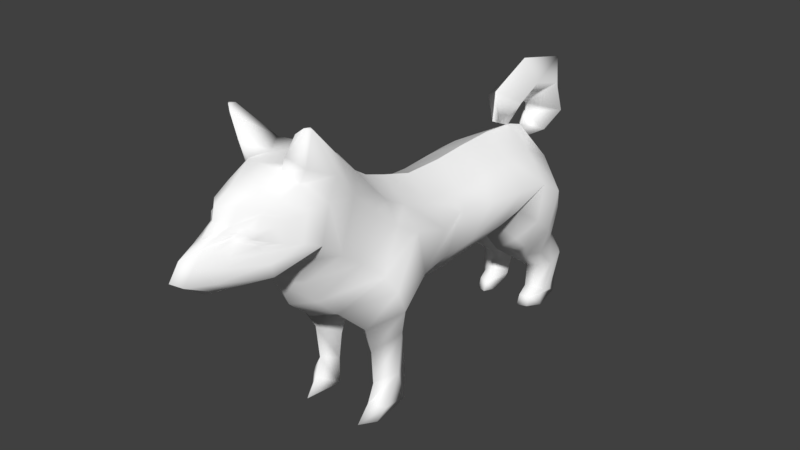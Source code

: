 # Source: DoG.blend  (saved by Blender 2.79.0; exported with 4.5.12 LTS)
import bpy
from mathutils import Matrix  # noqa: F401  (used for matrix-valued properties, if any)

bpy.ops.wm.read_factory_settings(use_empty=True)
scene = bpy.context.scene
scene.name = 'Scene'

# ---- collections
col_collection_1 = bpy.data.collections.new('Collection 1'); scene.collection.children.link(col_collection_1)

# ---- materials (node trees are filled in below, after node groups)
mat_dog_tex = bpy.data.materials.new('Dog_Tex')
mat_dog_tex.alpha_threshold = 0.0
mat_dog_tex.use_transparent_shadow = False
mat_dog_tex.diffuse_color = (1.0, 1.0, 1.0, 1.0)
mat_dog_tex.specular_color = (0.0, 0.0, 0.0)
mat_dog_tex.roughness = 0.5

# ---- material node trees

# ---- world
world_world = bpy.data.worlds.new('World'); scene.world = world_world
world_world.color = (0.05088, 0.05088, 0.05088)
world_world.use_sun_shadow = False
world_world.sun_shadow_jitter_overblur = 0.0
world_world.cycles.sampling_method = 'MANUAL'

# ---- meshes
me_dog = bpy.data.meshes.new('DoG')
me_dog.from_pydata([(0.07167, -1.331, 1.451), (0.1177, -1.302, 1.422), (0.1117, -1.391, 1.379), (0.03727, -1.473, 1.441), (0.1535, -1.267, 1.439), (0.09537, -1.301, 1.484), (0.06468, -1.323, 1.507), (0.1359, -1.271, 1.502), (0.1447, -1.204, 1.542), (0.1638, -1.248, 1.48), (0.2028, -1.173, 1.49), (0.1044, -1.445, 1.336), (0.0, -1.602, 1.412), (0.07829, -1.293, 1.601), (0.164, -1.17, 1.569), (0.2279, -1.084, 1.505), (0.1964, -1.2, 1.412), (0.0, -1.384, 1.531), (0.0, -1.363, 1.607), (0.09448, -1.468, 1.264), (0.0, -1.668, 1.32), (0.2624, -1.048, 1.363), (0.08546, -1.37, 1.197), (0.0, -1.47, 1.174), (0.2262, -1.142, 1.392), (0.2262, -1.218, 1.241), (0.2084, -1.218, 1.306), (0.1764, -1.228, 1.36), (0.1541, -1.24, 1.395), (0.1356, -1.27, 1.43), (0.2989, -0.9553, 1.328), (0.2624, -1.013, 1.524), (0.2873, -0.8869, 1.536), (0.1796, -1.108, 1.595), (0.1876, -0.9784, 1.637), (0.09497, -1.178, 1.65), (0.1146, -1.03, 1.704), (0.0, -1.248, 1.672), (0.0, -1.071, 1.729), (0.04273, -1.432, 1.185), (0.04724, -1.623, 1.292), (0.05218, -1.554, 1.379), (0.0745, -1.445, 1.41), (0.09471, -1.319, 1.436), (0.05097, -1.398, 1.474), (0.08352, -1.316, 1.467), (0.0, -1.461, 1.462), (0.3074, -0.8472, 1.671), (0.2269, -0.9756, 1.723), (0.1606, -1.045, 1.795), (0.2838, -0.9782, 1.944), (0.2564, -1.009, 1.951), (0.2231, -1.032, 1.921), (0.1309, -0.8572, 1.683), (0.0, -0.8904, 1.732), (0.2535, -0.9617, 1.942), (0.0, -1.318, 1.162), (0.0, -1.218, 1.157), (0.0, -1.063, 1.149), (0.0, -1.432, 1.172), (0.0, -0.9833, 1.015), (0.2191, -0.726, 1.698), (3.242e-07, -0.9161, 0.8627), (3.242e-07, -0.7668, 0.721), (3.433e-07, -0.6149, 0.6798), (0.1971, -0.5951, 1.573), (0.1187, -0.69, 1.691), (6.104e-07, -0.5163, 1.592), (0.0, -0.6854, 1.694), (0.2248, -0.47, 1.43), (6.58e-07, -0.4054, 1.464), (0.1971, -0.3449, 1.314), (6.104e-07, -0.2962, 1.393), (0.1971, -0.2105, 1.247), (6.104e-07, -0.1503, 1.342), (0.2873, -0.7086, 1.504), (0.3012, -0.5487, 1.355), (0.3258, -0.4098, 1.23), (0.3498, -0.2795, 1.152), (0.3476, -0.5476, 0.9917), (0.4137, -0.5168, 0.9081), (0.2899, -0.6718, 1.105), (0.2759, -0.7963, 1.195), (0.1971, 0.008023, 1.18), (6.104e-07, 0.06825, 1.275), (0.3673, -0.06099, 1.085), (0.1971, 0.2755, 1.174), (6.104e-07, 0.3357, 1.269), (0.2777, 0.2083, 1.067), (0.1971, 0.511, 1.188), (6.104e-07, 0.5712, 1.283), (0.3344, 0.4224, 1.059), (0.1971, 0.7668, 1.194), (6.104e-07, 0.827, 1.289), (0.3926, 0.6688, 1.059), (0.1971, 0.9839, 1.172), (6.104e-07, 1.063, 1.269), (0.4042, 0.8829, 1.031), (0.1971, 1.19, 1.063), (1.221e-06, 1.267, 1.12), (0.4018, 1.057, 0.9258), (0.1971, 1.258, 0.8425), (1.831e-06, 1.328, 0.9297), (0.343, 1.156, 0.7523), (0.2243, 1.254, 0.5423), (0.1121, 1.264, 0.5353), (0.2894, 1.178, 0.5103), (0.2984, 0.04636, 0.8529), (0.3056, 0.2753, 0.8603), (0.3183, 0.5595, 0.8529), (0.2875, 0.781, 0.8529), (0.0, -0.1715, 0.5981), (0.0, 0.01683, 0.6018), (0.0, 0.231, 0.6018), (0.0, 0.4894, 0.6424), (0.0, 0.7589, 0.6794), (0.1564, -0.5657, 0.7312), (0.1556, -0.8659, 0.9119), (0.151, -0.9383, 1.061), (0.1494, -1.009, 1.212), (0.1131, -1.218, 1.199), (0.04273, -1.344, 1.18), (0.02137, -1.432, 1.179), (0.1492, 0.02298, 0.6624), (0.1528, 0.2287, 0.6624), (0.1591, 0.4851, 0.6878), (0.1438, 0.764, 0.7244), (0.1564, -0.7152, 0.767), (0.3832, -0.421, 0.7315), (0.2691, -0.619, 0.6645), (0.3212, -0.3723, 0.5515), (0.2128, -0.5124, 0.4455), (0.2705, -0.3463, 0.2408), (0.2874, -0.4738, 0.08201), (0.2043, -0.5368, 0.1074), (0.1987, -0.6195, 0.0007066), (0.3206, -0.172, 0.8379), (0.1603, -0.2093, 0.6724), (0.2481, -0.2616, 0.2623), (0.2072, -0.4926, 0.2229), (0.2743, -0.301, 0.05383), (0.262, -0.525, 0.0003), (0.246, -0.3323, -0.002069), (0.1477, -0.3643, 0.3494), (0.1608, -0.3741, 0.179), (0.1508, -0.3882, 0.01296), (0.3577, 0.9031, 0.7561), (0.2613, 0.819, 0.6349), (0.3686, 1.023, 0.6564), (0.2639, 0.921, 0.5343), (0.2875, 1.073, 0.441), (0.2135, 1.027, 0.4086), (0.0, 1.19, 0.8331), (0.06216, 1.176, 0.4991), (0.1164, 0.8221, 0.511), (0.1157, 1.004, 0.3799), (0.2165, 1.408, 0.3411), (0.1223, 1.416, 0.3337), (0.2712, 1.341, 0.3257), (0.2696, 1.244, 0.2839), (0.2075, 1.201, 0.2638), (0.08037, 1.338, 0.3168), (0.1254, 1.178, 0.2435), (0.2482, 1.206, 0.09163), (0.2002, 1.172, 0.1043), (0.09349, 1.275, 0.06183), (0.1369, 1.148, 0.1063), (0.2002, 1.108, 0.05901), (0.1369, 1.084, 0.06101), (0.2002, 1.084, -0.006786), (0.2325, 1.19, 0.05669), (0.2541, 1.166, -0.009106), (0.2494, 1.282, 0.06074), (0.2486, 1.327, 0.03206), (0.09657, 1.25, 0.03414), (0.1059, 1.12, -0.004666), (0.1345, 1.327, 0.02994), (0.1369, 1.06, -0.004785), (0.0, 1.19, 1.226), (0.0, 1.464, 1.122), (0.0, 1.244, 1.298), (0.0, 1.654, 1.263), (0.0, 1.248, 1.358), (0.0, 1.596, 1.576), (0.0, 1.183, 1.395), (1.221e-06, 1.206, 1.664), (0.0, 1.107, 1.372), (-6.104e-07, 0.903, 1.527), (0.0, 1.049, 1.262), (-6.104e-07, 0.8821, 1.339), (0.1401, 1.449, 1.28), (0.09857, 1.327, 1.174), (0.1123, 1.422, 1.467), (0.1146, 1.195, 1.529), (0.1225, 1.005, 1.449), (0.0, 0.9657, 1.301), (0.1198, -1.288, 1.459), (-0.07167, -1.331, 1.451), (-0.1177, -1.302, 1.422), (-0.1117, -1.391, 1.379), (-0.03727, -1.473, 1.441), (-0.1535, -1.267, 1.439), (-0.09537, -1.301, 1.484), (-0.06468, -1.323, 1.507), (-0.1359, -1.271, 1.502), (-0.1447, -1.204, 1.542), (-0.1638, -1.248, 1.48), (-0.2028, -1.173, 1.49), (-0.1044, -1.445, 1.336), (-0.07829, -1.293, 1.601), (-0.164, -1.17, 1.569), (-0.2279, -1.084, 1.505), (-0.1964, -1.2, 1.412), (-0.09448, -1.468, 1.264), (-0.2624, -1.048, 1.363), (-0.08546, -1.37, 1.197), (-0.2262, -1.142, 1.392), (-0.2262, -1.218, 1.241), (-0.2084, -1.218, 1.306), (-0.1764, -1.228, 1.36), (-0.1541, -1.24, 1.395), (-0.1356, -1.27, 1.43), (-0.2989, -0.9553, 1.328), (-0.2624, -1.013, 1.524), (-0.2873, -0.8869, 1.536), (-0.1796, -1.108, 1.595), (-0.1876, -0.9784, 1.637), (-0.09497, -1.178, 1.65), (-0.1146, -1.03, 1.704), (-0.04273, -1.432, 1.185), (-0.04724, -1.623, 1.292), (-0.05218, -1.554, 1.379), (-0.0745, -1.445, 1.41), (-0.09471, -1.319, 1.436), (-0.05097, -1.398, 1.474), (-0.08352, -1.316, 1.467), (-0.3074, -0.8472, 1.671), (-0.2269, -0.9756, 1.723), (-0.1606, -1.045, 1.795), (-0.2838, -0.9782, 1.944), (-0.2564, -1.009, 1.951), (-0.2231, -1.032, 1.921), (-0.1309, -0.8572, 1.683), (-0.2535, -0.9617, 1.942), (-0.2191, -0.726, 1.698), (-0.1971, -0.5951, 1.573), (-0.1187, -0.69, 1.691), (-6.104e-07, -0.5163, 1.592), (-0.2248, -0.47, 1.43), (-6.58e-07, -0.4054, 1.464), (-0.1971, -0.3449, 1.314), (-6.104e-07, -0.2962, 1.393), (-0.1971, -0.2105, 1.247), (-6.104e-07, -0.1503, 1.342), (-0.2873, -0.7086, 1.504), (-0.3012, -0.5487, 1.355), (-0.3258, -0.4098, 1.23), (-0.3498, -0.2795, 1.152), (-0.3476, -0.5476, 0.9917), (-0.4137, -0.5168, 0.9081), (-0.2899, -0.6718, 1.105), (-0.2759, -0.7963, 1.195), (-0.1971, 0.008023, 1.18), (-6.104e-07, 0.06825, 1.275), (-0.3673, -0.06099, 1.085), (-0.1971, 0.2755, 1.174), (-6.104e-07, 0.3357, 1.269), (-0.2777, 0.2083, 1.067), (-0.1971, 0.511, 1.188), (-6.104e-07, 0.5712, 1.283), (-0.3344, 0.4224, 1.059), (-0.1971, 0.7668, 1.194), (-6.104e-07, 0.827, 1.289), (-0.3926, 0.6688, 1.059), (-0.1971, 0.9839, 1.172), (-6.104e-07, 1.063, 1.269), (-0.4042, 0.8829, 1.031), (-0.1971, 1.19, 1.063), (-1.221e-06, 1.267, 1.12), (-0.4018, 1.057, 0.9258), (-0.1971, 1.258, 0.8425), (-1.831e-06, 1.328, 0.9297), (-0.343, 1.156, 0.7523), (-0.2243, 1.254, 0.5423), (-0.1121, 1.264, 0.5353), (-0.2894, 1.178, 0.5103), (-0.2984, 0.04636, 0.8529), (-0.3056, 0.2753, 0.8603), (-0.3183, 0.5595, 0.8529), (-0.2875, 0.781, 0.8529), (-0.1564, -0.5657, 0.7312), (-0.1556, -0.8659, 0.9119), (-0.151, -0.9383, 1.061), (-0.1494, -1.009, 1.212), (-0.1131, -1.218, 1.199), (-0.04273, -1.344, 1.18), (-0.02137, -1.432, 1.179), (-0.1492, 0.02298, 0.6624), (-0.1528, 0.2287, 0.6624), (-0.1591, 0.4851, 0.6878), (-0.1438, 0.764, 0.7244), (-0.1564, -0.7152, 0.767), (-0.3832, -0.421, 0.7315), (-0.2691, -0.619, 0.6645), (-0.3212, -0.3723, 0.5515), (-0.2128, -0.5124, 0.4455), (-0.2705, -0.3463, 0.2408), (-0.2874, -0.4738, 0.08201), (-0.2043, -0.5368, 0.1074), (-0.1987, -0.6195, 0.0007066), (-0.3206, -0.172, 0.8379), (-0.1603, -0.2093, 0.6724), (-0.2481, -0.2616, 0.2623), (-0.2072, -0.4926, 0.2229), (-0.2743, -0.301, 0.05383), (-0.262, -0.525, 0.0003), (-0.246, -0.3323, -0.002069), (-0.1477, -0.3643, 0.3494), (-0.1608, -0.3741, 0.179), (-0.1508, -0.3882, 0.01296), (-0.3577, 0.9031, 0.7561), (-0.2613, 0.819, 0.6349), (-0.3686, 1.023, 0.6564), (-0.2639, 0.921, 0.5343), (-0.2875, 1.073, 0.441), (-0.2135, 1.027, 0.4086), (-0.06216, 1.176, 0.4991), (-0.1164, 0.8221, 0.511), (-0.1157, 1.004, 0.3799), (-0.2165, 1.408, 0.3411), (-0.1223, 1.416, 0.3337), (-0.2712, 1.341, 0.3257), (-0.2696, 1.244, 0.2839), (-0.2075, 1.201, 0.2638), (-0.08037, 1.338, 0.3168), (-0.1254, 1.178, 0.2435), (-0.2482, 1.206, 0.09163), (-0.2002, 1.172, 0.1043), (-0.09349, 1.275, 0.06183), (-0.1369, 1.148, 0.1063), (-0.2002, 1.108, 0.05901), (-0.1369, 1.084, 0.06101), (-0.2002, 1.084, -0.006786), (-0.2325, 1.19, 0.05669), (-0.2541, 1.166, -0.009106), (-0.2494, 1.282, 0.06074), (-0.2486, 1.327, 0.03206), (-0.09657, 1.25, 0.03414), (-0.1059, 1.12, -0.004666), (-0.1345, 1.327, 0.02994), (-0.1369, 1.06, -0.004785), (-1.221e-06, 1.206, 1.664), (6.104e-07, 0.903, 1.527), (6.104e-07, 0.8821, 1.339), (-0.1401, 1.449, 1.28), (-0.09857, 1.327, 1.174), (-0.1123, 1.422, 1.467), (-0.1146, 1.195, 1.529), (-0.1225, 1.005, 1.449), (-0.1198, -1.288, 1.459)], [], [(4, 16, 10, 9), (6, 5, 7, 8), (8, 7, 9, 10), (6, 8, 14, 13), (8, 10, 15, 14), (6, 13, 18, 17), (10, 16, 24, 15), (15, 24, 21, 31), (13, 14, 33, 35), (14, 15, 31, 33), (18, 13, 35, 37), (30, 21, 26, 25), (25, 26, 19, 22), (21, 24, 27, 26), (26, 27, 11, 19), (24, 16, 28, 27), (27, 28, 2, 11), (16, 4, 29, 28), (28, 29, 1, 2), (31, 21, 30, 32), (31, 32, 34, 33), (33, 34, 36, 35), (35, 36, 38, 37), (22, 19, 40, 39), (39, 40, 20, 23), (19, 11, 41, 40), (40, 41, 12, 20), (11, 2, 42, 41), (41, 42, 3, 12), (2, 1, 43, 42), (0, 3, 42, 43), (3, 0, 45, 44), (44, 45, 5, 6), (6, 17, 46, 44), (44, 46, 12, 3), (34, 32, 47, 48), (36, 34, 48, 49), (48, 47, 50, 51), (49, 48, 51, 52), (38, 36, 53, 54), (52, 53, 36, 49), (53, 52, 55, 61), (61, 55, 50, 47), (52, 51, 55), (55, 51, 50), (32, 30, 82, 75), (47, 32, 75, 61), (61, 75, 65, 66), (66, 65, 67, 68), (53, 66, 68, 54), (66, 53, 61), (67, 65, 69, 70), (70, 69, 71, 72), (72, 71, 73, 74), (69, 65, 75, 76), (71, 69, 76, 77), (73, 71, 77, 78), (78, 77, 79, 80), (77, 76, 81, 79), (76, 75, 82, 81), (74, 73, 83, 84), (73, 78, 85, 83), (84, 83, 86, 87), (83, 85, 88, 86), (87, 86, 89, 90), (86, 88, 91, 89), (90, 89, 92, 93), (89, 91, 94, 92), (93, 92, 95, 96), (92, 94, 97, 95), (95, 97, 100, 98), (99, 98, 101, 102), (98, 100, 103, 101), (102, 101, 104, 105), (101, 103, 106, 104), (88, 85, 136, 107), (91, 88, 107, 108), (94, 91, 108, 109), (97, 94, 109, 110), (116, 127, 63, 64), (79, 81, 117, 127), (127, 117, 62, 63), (81, 82, 118, 117), (117, 118, 60, 62), (82, 30, 119, 118), (118, 119, 58, 60), (30, 25, 120, 119), (119, 120, 57, 58), (25, 22, 121, 120), (120, 121, 56, 57), (22, 39, 122, 121), (121, 122, 59, 56), (39, 23, 122), (122, 23, 59), (111, 112, 123, 137), (137, 123, 107, 136), (112, 113, 124, 123), (123, 124, 108, 107), (113, 114, 125, 124), (124, 125, 109, 108), (114, 115, 126, 125), (125, 126, 110, 109), (116, 64, 111, 137), (79, 127, 80), (80, 127, 129, 128), (128, 129, 131, 130), (130, 131, 139, 132), (132, 139, 134, 133), (133, 134, 135, 141), (128, 130, 137, 136), (138, 137, 130, 132), (132, 133, 140, 138), (136, 80, 128), (136, 85, 78, 80), (140, 133, 141, 142), (135, 145, 142, 141), (116, 137, 131, 129), (116, 129, 127), (134, 145, 135), (138, 140, 144, 143), (143, 144, 139, 131), (131, 137, 143), (143, 137, 138), (140, 142, 145, 144), (144, 145, 134, 139), (126, 115, 154, 147), (110, 126, 147, 146), (146, 147, 149, 148), (149, 154, 155, 151), (148, 149, 151, 150), (148, 150, 106, 103), (100, 146, 148, 103), (146, 100, 97, 110), (102, 105, 153, 152), (152, 153, 155, 154), (147, 154, 149), (152, 154, 115), (105, 104, 156, 157), (104, 106, 158, 156), (151, 155, 162, 160), (150, 151, 160, 159), (106, 150, 159, 158), (153, 105, 157, 161), (155, 153, 161, 162), (157, 156, 173, 176), (156, 158, 172, 173), (160, 162, 166, 164), (159, 160, 164, 163), (158, 159, 163, 172), (161, 157, 176, 165), (162, 161, 165, 166), (164, 166, 168, 167), (167, 168, 177, 169), (167, 169, 171, 170), (170, 171, 173, 172), (163, 164, 167, 170), (177, 168, 174, 175), (175, 174, 176, 177), (166, 165, 174, 168), (176, 174, 165), (176, 173, 171, 177), (163, 170, 172), (171, 169, 177), (99, 178, 98), (180, 178, 191, 190), (190, 191, 179, 181), (181, 183, 192, 190), (190, 192, 182, 180), (178, 99, 191), (191, 99, 179), (183, 185, 193, 192), (192, 193, 184, 182), (185, 187, 194, 193), (193, 194, 186, 184), (187, 189, 195, 194), (194, 195, 188, 186), (178, 96, 95, 98), (196, 7, 5), (9, 196, 4), (196, 9, 7), (196, 29, 4), (29, 196, 1), (196, 43, 1), (196, 0, 43), (45, 0, 196), (45, 196, 5), (212, 201, 206, 207), (202, 203, 205, 204), (204, 205, 207, 206), (205, 203, 209, 210), (207, 205, 210, 211), (209, 203, 17, 18), (212, 207, 211, 216), (216, 211, 223, 214), (210, 209, 227, 225), (211, 210, 225, 223), (209, 18, 37, 227), (214, 222, 217, 218), (218, 217, 215, 213), (216, 214, 218, 219), (219, 218, 213, 208), (212, 216, 219, 220), (220, 219, 208, 199), (201, 212, 220, 221), (221, 220, 199, 198), (214, 223, 224, 222), (224, 223, 225, 226), (226, 225, 227, 228), (228, 227, 37, 38), (213, 215, 229, 230), (230, 229, 23, 20), (208, 213, 230, 231), (231, 230, 20, 12), (199, 208, 231, 232), (232, 231, 12, 200), (198, 199, 232, 233), (233, 232, 200, 197), (197, 200, 234, 235), (235, 234, 203, 202), (17, 203, 234, 46), (46, 234, 200, 12), (224, 226, 237, 236), (226, 228, 238, 237), (236, 237, 240, 239), (237, 238, 241, 240), (228, 38, 54, 242), (242, 241, 238, 228), (241, 242, 244, 243), (243, 244, 236, 239), (240, 241, 243), (240, 243, 239), (222, 224, 254, 261), (224, 236, 244, 254), (254, 244, 246, 245), (245, 246, 68, 247), (246, 242, 54, 68), (242, 246, 244), (245, 247, 249, 248), (248, 249, 251, 250), (250, 251, 253, 252), (245, 248, 255, 254), (248, 250, 256, 255), (250, 252, 257, 256), (256, 257, 259, 258), (255, 256, 258, 260), (254, 255, 260, 261), (252, 253, 263, 262), (257, 252, 262, 264), (262, 263, 266, 265), (264, 262, 265, 267), (265, 266, 269, 268), (267, 265, 268, 270), (268, 269, 272, 271), (270, 268, 271, 273), (271, 272, 275, 274), (273, 271, 274, 276), (276, 274, 277, 279), (277, 278, 281, 280), (279, 277, 280, 282), (280, 281, 284, 283), (282, 280, 283, 285), (264, 267, 286, 310), (267, 270, 287, 286), (270, 273, 288, 287), (273, 276, 289, 288), (301, 290, 64, 63), (260, 258, 301, 291), (291, 301, 63, 62), (261, 260, 291, 292), (292, 291, 62, 60), (222, 261, 292, 293), (293, 292, 60, 58), (217, 222, 293, 294), (294, 293, 58, 57), (215, 217, 294, 295), (295, 294, 57, 56), (229, 215, 295, 296), (296, 295, 56, 59), (23, 229, 296), (23, 296, 59), (112, 111, 311, 297), (297, 311, 310, 286), (113, 112, 297, 298), (298, 297, 286, 287), (114, 113, 298, 299), (299, 298, 287, 288), (115, 114, 299, 300), (300, 299, 288, 289), (64, 290, 311, 111), (301, 258, 259), (301, 259, 302, 303), (303, 302, 304, 305), (305, 304, 306, 313), (313, 306, 307, 308), (308, 307, 315, 309), (304, 302, 310, 311), (311, 312, 306, 304), (307, 306, 312, 314), (259, 310, 302), (264, 310, 259, 257), (307, 314, 316, 315), (319, 309, 315, 316), (311, 290, 303, 305), (303, 290, 301), (319, 308, 309), (314, 312, 317, 318), (318, 317, 305, 313), (311, 305, 317), (311, 317, 312), (316, 314, 318, 319), (319, 318, 313, 308), (115, 300, 321, 327), (300, 289, 320, 321), (321, 320, 322, 323), (327, 323, 325, 328), (323, 322, 324, 325), (324, 322, 282, 285), (320, 279, 282, 322), (279, 320, 289, 276), (284, 281, 152, 326), (326, 152, 327, 328), (327, 321, 323), (327, 152, 115), (283, 284, 330, 329), (285, 283, 329, 331), (328, 325, 333, 335), (325, 324, 332, 333), (324, 285, 331, 332), (284, 326, 334, 330), (326, 328, 335, 334), (329, 330, 349, 346), (331, 329, 346, 345), (335, 333, 337, 339), (333, 332, 336, 337), (332, 331, 345, 336), (330, 334, 338, 349), (334, 335, 339, 338), (339, 337, 340, 341), (341, 340, 342, 350), (342, 340, 343, 344), (344, 343, 345, 346), (337, 336, 343, 340), (341, 350, 348, 347), (347, 348, 350, 349), (338, 339, 341, 347), (347, 349, 338), (346, 349, 350, 344), (343, 336, 345), (342, 344, 350), (178, 278, 277), (178, 180, 354, 355), (355, 354, 181, 179), (183, 181, 354, 356), (356, 354, 180, 182), (278, 178, 355), (278, 355, 179), (351, 183, 356, 357), (357, 356, 182, 184), (352, 351, 357, 358), (358, 357, 184, 186), (353, 352, 358, 195), (195, 358, 186, 188), (275, 178, 277, 274), (204, 359, 202), (359, 206, 201), (206, 359, 204), (221, 359, 201), (359, 221, 198), (233, 359, 198), (359, 233, 197), (235, 359, 197), (359, 235, 202)])
me_dog.polygons.foreach_set('use_smooth', [True] * 372)
_uv = me_dog.uv_layers.new(name='UVMap')
_uv.uv.foreach_set('vector', [0.1397, 0.7196, 0.1572, 0.7071, 0.1643, 0.7436, 0.1446, 0.7389, 0.1251, 0.7513, 0.1308, 0.7406, 0.1387, 0.7492, 0.1561, 0.7676, 0.1561, 0.7676, 0.1387, 0.7492, 0.1446, 0.7389, 0.1643, 0.7436, 0.1251, 0.7513, 0.1561, 0.7676, 0.165, 0.7802, 0.133, 0.7952, 0.1561, 0.7676, 0.1643, 0.7436, 0.1877, 0.7504, 0.165, 0.7802, 0.1251, 0.7513, 0.133, 0.7952, 0.1145, 0.798, 0.1091, 0.7627, 0.1643, 0.7436, 0.1572, 0.7071, 0.1725, 0.6978, 0.1877, 0.7504, 0.1877, 0.7504, 0.1725, 0.6978, 0.197, 0.6841, 0.2063, 0.7596, 0.133, 0.7952, 0.165, 0.7802, 0.1813, 0.7923, 0.1629, 0.818, 0.165, 0.7802, 0.1877, 0.7504, 0.2063, 0.7596, 0.1813, 0.7923, 0.1145, 0.798, 0.133, 0.7952, 0.1629, 0.818, 0.1446, 0.8285, 0.2213, 0.6682, 0.197, 0.6841, 0.1526, 0.6577, 0.1526, 0.6277, 0.1526, 0.6277, 0.1526, 0.6577, 0.08709, 0.638, 0.1127, 0.6068, 0.197, 0.6841, 0.1725, 0.6978, 0.15, 0.683, 0.1526, 0.6577, 0.1526, 0.6577, 0.15, 0.683, 0.09302, 0.6719, 0.08709, 0.638, 0.1725, 0.6978, 0.1572, 0.7071, 0.1469, 0.6994, 0.15, 0.683, 0.15, 0.683, 0.1469, 0.6994, 0.1073, 0.6918, 0.09302, 0.6719, 0.1572, 0.7071, 0.1397, 0.7196, 0.1389, 0.7156, 0.1469, 0.6994, 0.1469, 0.6994, 0.1389, 0.7156, 0.1305, 0.7117, 0.1073, 0.6918, 0.2063, 0.7596, 0.197, 0.6841, 0.2213, 0.6682, 0.2392, 0.765, 0.2063, 0.7596, 0.2392, 0.765, 0.2153, 0.8122, 0.1813, 0.7923, 0.1813, 0.7923, 0.2153, 0.8122, 0.2018, 0.8432, 0.1629, 0.818, 0.1629, 0.818, 0.2018, 0.8432, 0.1911, 0.855, 0.1446, 0.8285, 0.1127, 0.6068, 0.08709, 0.638, 0.04653, 0.6512, 0.09661, 0.6015, 0.09661, 0.6015, 0.04653, 0.6512, 0.03479, 0.6645, 0.08662, 0.5963, 0.08709, 0.638, 0.09302, 0.6719, 0.06462, 0.6918, 0.04653, 0.6512, 0.04653, 0.6512, 0.06462, 0.6918, 0.05189, 0.7071, 0.03479, 0.6645, 0.09302, 0.6719, 0.1073, 0.6918, 0.09296, 0.7062, 0.06462, 0.6918, 0.06462, 0.6918, 0.09296, 0.7062, 0.08582, 0.7206, 0.05189, 0.7071, 0.1073, 0.6918, 0.1305, 0.7117, 0.1261, 0.7184, 0.09296, 0.7062, 0.123, 0.7252, 0.08582, 0.7206, 0.09296, 0.7062, 0.1261, 0.7184, 0.08582, 0.7206, 0.123, 0.7252, 0.1269, 0.7329, 0.1055, 0.736, 0.1055, 0.736, 0.1269, 0.7329, 0.1308, 0.7406, 0.1251, 0.7513, 0.1251, 0.7513, 0.1091, 0.7627, 0.08902, 0.7304, 0.1055, 0.736, 0.1055, 0.736, 0.08902, 0.7304, 0.05189, 0.7071, 0.08582, 0.7206, 0.2153, 0.8122, 0.2392, 0.765, 0.2496, 0.8277, 0.216, 0.8521, 0.2018, 0.8432, 0.2153, 0.8122, 0.216, 0.8521, 0.1978, 0.8857, 0.216, 0.8521, 0.2496, 0.8277, 0.2153, 0.9554, 0.2072, 0.9584, 0.1978, 0.8857, 0.216, 0.8521, 0.2072, 0.9584, 0.2012, 0.9446, 0.1911, 0.855, 0.2018, 0.8432, 0.247, 0.8336, 0.2383, 0.8563, 0.2012, 0.9446, 0.247, 0.8336, 0.2018, 0.8432, 0.1978, 0.8857, 0.247, 0.8336, 0.2012, 0.9446, 0.2196, 0.9542, 0.2813, 0.8403, 0.2813, 0.8403, 0.2196, 0.9542, 0.2153, 0.9554, 0.2496, 0.8277, 0.2012, 0.9446, 0.2072, 0.9584, 0.2196, 0.9542, 0.2196, 0.9542, 0.2072, 0.9584, 0.2153, 0.9554, 0.2392, 0.765, 0.2213, 0.6682, 0.2629, 0.606, 0.2859, 0.7499, 0.2496, 0.8277, 0.2392, 0.765, 0.2859, 0.7499, 0.2813, 0.8403, 0.2813, 0.8403, 0.2859, 0.7499, 0.3156, 0.7823, 0.2908, 0.8374, 0.2908, 0.8374, 0.3156, 0.7823, 0.3362, 0.791, 0.292, 0.8385, 0.247, 0.8336, 0.2908, 0.8374, 0.292, 0.8385, 0.2383, 0.8563, 0.2908, 0.8374, 0.247, 0.8336, 0.2813, 0.8403, 0.3362, 0.791, 0.3156, 0.7823, 0.3484, 0.7154, 0.3653, 0.7313, 0.3653, 0.7313, 0.3484, 0.7154, 0.3811, 0.6614, 0.3939, 0.6981, 0.3939, 0.6981, 0.3811, 0.6614, 0.4163, 0.6301, 0.4321, 0.6743, 0.3484, 0.7154, 0.3156, 0.7823, 0.2859, 0.7499, 0.3278, 0.6808, 0.3811, 0.6614, 0.3484, 0.7154, 0.3278, 0.6808, 0.3641, 0.6225, 0.4163, 0.6301, 0.3811, 0.6614, 0.3641, 0.6225, 0.3982, 0.586, 0.3982, 0.586, 0.3641, 0.6225, 0.328, 0.5112, 0.3361, 0.4723, 0.3641, 0.6225, 0.3278, 0.6808, 0.2955, 0.5639, 0.328, 0.5112, 0.3278, 0.6808, 0.2859, 0.7499, 0.2629, 0.606, 0.2955, 0.5639, 0.4321, 0.6743, 0.4163, 0.6301, 0.4735, 0.5988, 0.4893, 0.6431, 0.4163, 0.6301, 0.3982, 0.586, 0.4555, 0.5548, 0.4735, 0.5988, 0.4893, 0.6431, 0.4735, 0.5988, 0.5436, 0.5961, 0.5593, 0.6404, 0.4735, 0.5988, 0.4555, 0.5548, 0.526, 0.5465, 0.5436, 0.5961, 0.5593, 0.6404, 0.5436, 0.5961, 0.6052, 0.6029, 0.621, 0.6472, 0.5436, 0.5961, 0.526, 0.5465, 0.582, 0.5427, 0.6052, 0.6029, 0.621, 0.6472, 0.6052, 0.6029, 0.6722, 0.6056, 0.688, 0.6499, 0.6052, 0.6029, 0.582, 0.5427, 0.6465, 0.5427, 0.6722, 0.6056, 0.688, 0.6499, 0.6722, 0.6056, 0.729, 0.5954, 0.7496, 0.6404, 0.6722, 0.6056, 0.6465, 0.5427, 0.7026, 0.5295, 0.729, 0.5954, 0.729, 0.5954, 0.7026, 0.5295, 0.7481, 0.4805, 0.783, 0.5446, 0.8031, 0.5709, 0.783, 0.5446, 0.8008, 0.4417, 0.8191, 0.4823, 0.783, 0.5446, 0.7481, 0.4805, 0.7742, 0.3997, 0.8008, 0.4417, 0.8191, 0.4823, 0.8008, 0.4417, 0.7997, 0.3018, 0.8025, 0.2985, 0.8008, 0.4417, 0.7742, 0.3997, 0.7799, 0.2869, 0.7997, 0.3018, 0.526, 0.5465, 0.4555, 0.5548, 0.4264, 0.4395, 0.4836, 0.4465, 0.582, 0.5427, 0.526, 0.5465, 0.4836, 0.4465, 0.5435, 0.45, 0.6465, 0.5427, 0.582, 0.5427, 0.5435, 0.45, 0.6179, 0.4465, 0.7026, 0.5295, 0.6465, 0.5427, 0.6179, 0.4465, 0.6759, 0.4465, 0.3233, 0.3898, 0.2842, 0.4065, 0.2707, 0.3851, 0.3104, 0.3659, 0.328, 0.5112, 0.2955, 0.5639, 0.2447, 0.474, 0.2842, 0.4065, 0.2842, 0.4065, 0.2447, 0.474, 0.2316, 0.4511, 0.2707, 0.3851, 0.2955, 0.5639, 0.2629, 0.606, 0.2258, 0.5434, 0.2447, 0.474, 0.2447, 0.474, 0.2258, 0.5434, 0.214, 0.5221, 0.2316, 0.4511, 0.2629, 0.606, 0.2213, 0.6682, 0.2072, 0.6139, 0.2258, 0.5434, 0.2258, 0.5434, 0.2072, 0.6139, 0.1931, 0.5845, 0.214, 0.5221, 0.2213, 0.6682, 0.1526, 0.6277, 0.1526, 0.6079, 0.2072, 0.6139, 0.2072, 0.6139, 0.1526, 0.6079, 0.1526, 0.5881, 0.1931, 0.5845, 0.1526, 0.6277, 0.1127, 0.6068, 0.1195, 0.5988, 0.1526, 0.6079, 0.1526, 0.6079, 0.1195, 0.5988, 0.1264, 0.5909, 0.1526, 0.5881, 0.1127, 0.6068, 0.09661, 0.6015, 0.09659, 0.5984, 0.1195, 0.5988, 0.1195, 0.5988, 0.09659, 0.5984, 0.09656, 0.5953, 0.1264, 0.5909, 0.09661, 0.6015, 0.08662, 0.5963, 0.09659, 0.5984, 0.09659, 0.5984, 0.08662, 0.5963, 0.09656, 0.5953, 0.4265, 0.3278, 0.4758, 0.3295, 0.4774, 0.3578, 0.4166, 0.3624, 0.4166, 0.3624, 0.4774, 0.3578, 0.4836, 0.4465, 0.4264, 0.4395, 0.4758, 0.3295, 0.5319, 0.3295, 0.5313, 0.3578, 0.4774, 0.3578, 0.4774, 0.3578, 0.5313, 0.3578, 0.5435, 0.45, 0.4836, 0.4465, 0.5319, 0.3295, 0.5996, 0.3484, 0.5984, 0.3696, 0.5313, 0.3578, 0.5313, 0.3578, 0.5984, 0.3696, 0.6179, 0.4465, 0.5435, 0.45, 0.5996, 0.3484, 0.6701, 0.3657, 0.6715, 0.3867, 0.5984, 0.3696, 0.5984, 0.3696, 0.6715, 0.3867, 0.6759, 0.4465, 0.6179, 0.4465, 0.3233, 0.3898, 0.3104, 0.3659, 0.4265, 0.3278, 0.4166, 0.3624, 0.328, 0.5112, 0.2842, 0.4065, 0.3361, 0.4723, 0.3361, 0.4723, 0.2842, 0.4065, 0.3094, 0.3587, 0.3612, 0.39, 0.3612, 0.39, 0.3094, 0.3587, 0.3373, 0.2566, 0.374, 0.3061, 0.374, 0.3061, 0.3373, 0.2566, 0.3424, 0.1529, 0.3808, 0.1612, 0.3808, 0.1612, 0.3424, 0.1529, 0.3309, 0.09902, 0.3474, 0.0872, 0.3474, 0.0872, 0.3309, 0.09902, 0.3092, 0.0493, 0.334, 0.04912, 0.3612, 0.39, 0.374, 0.3061, 0.4166, 0.3624, 0.4264, 0.4395, 0.4029, 0.1713, 0.4166, 0.3624, 0.374, 0.3061, 0.3808, 0.1612, 0.3808, 0.1612, 0.3474, 0.0872, 0.3926, 0.07407, 0.4029, 0.1713, 0.4264, 0.4395, 0.3361, 0.4723, 0.3612, 0.39, 0.4264, 0.4395, 0.4555, 0.5548, 0.3982, 0.586, 0.3361, 0.4723, 0.3926, 0.07407, 0.3474, 0.0872, 0.334, 0.04912, 0.3844, 0.04801, 0.3092, 0.0493, 0.3698, 0.05502, 0.3844, 0.04801, 0.334, 0.04912, 0.3233, 0.3898, 0.4166, 0.3624, 0.3373, 0.2566, 0.3094, 0.3587, 0.3233, 0.3898, 0.3094, 0.3587, 0.2842, 0.4065, 0.3309, 0.09902, 0.3698, 0.05502, 0.3092, 0.0493, 0.4029, 0.1713, 0.3926, 0.07407, 0.3735, 0.1324, 0.376, 0.2119, 0.376, 0.2119, 0.3735, 0.1324, 0.3424, 0.1529, 0.3373, 0.2566, 0.3373, 0.2566, 0.4166, 0.3624, 0.376, 0.2119, 0.376, 0.2119, 0.4166, 0.3624, 0.4029, 0.1713, 0.3926, 0.07407, 0.3844, 0.04801, 0.3698, 0.05502, 0.3735, 0.1324, 0.3735, 0.1324, 0.3698, 0.05502, 0.3309, 0.09902, 0.3424, 0.1529, 0.6715, 0.3867, 0.6701, 0.3657, 0.6867, 0.2872, 0.6858, 0.345, 0.6759, 0.4465, 0.6715, 0.3867, 0.6858, 0.345, 0.7079, 0.4014, 0.7079, 0.4014, 0.6858, 0.345, 0.7125, 0.298, 0.7392, 0.355, 0.7125, 0.298, 0.6867, 0.2872, 0.7342, 0.2261, 0.7403, 0.2394, 0.7392, 0.355, 0.7125, 0.298, 0.7403, 0.2394, 0.7523, 0.2546, 0.7392, 0.355, 0.7523, 0.2546, 0.7799, 0.2869, 0.7742, 0.3997, 0.7481, 0.4805, 0.7079, 0.4014, 0.7392, 0.355, 0.7742, 0.3997, 0.7079, 0.4014, 0.7481, 0.4805, 0.7026, 0.5295, 0.6759, 0.4465, 0.8191, 0.4823, 0.8025, 0.2985, 0.7794, 0.2816, 0.783, 0.4373, 0.783, 0.4373, 0.7794, 0.2816, 0.7342, 0.2261, 0.6867, 0.2872, 0.6858, 0.345, 0.6867, 0.2872, 0.7125, 0.298, 0.783, 0.4373, 0.6867, 0.2872, 0.6701, 0.3657, 0.8025, 0.2985, 0.7997, 0.3018, 0.8402, 0.208, 0.8422, 0.2046, 0.7997, 0.3018, 0.7799, 0.2869, 0.8226, 0.2008, 0.8402, 0.208, 0.7403, 0.2394, 0.7342, 0.2261, 0.7798, 0.1625, 0.7859, 0.1719, 0.7523, 0.2546, 0.7403, 0.2394, 0.7859, 0.1719, 0.7971, 0.1813, 0.7799, 0.2869, 0.7523, 0.2546, 0.7971, 0.1813, 0.8226, 0.2008, 0.7794, 0.2816, 0.8025, 0.2985, 0.8422, 0.2046, 0.8217, 0.1966, 0.7342, 0.2261, 0.7794, 0.2816, 0.8217, 0.1966, 0.7798, 0.1625, 0.8422, 0.2046, 0.8402, 0.208, 0.8187, 0.06392, 0.8188, 0.06293, 0.8402, 0.208, 0.8226, 0.2008, 0.807, 0.07729, 0.8187, 0.06392, 0.7859, 0.1719, 0.7798, 0.1625, 0.772, 0.09851, 0.7783, 0.09757, 0.7971, 0.1813, 0.7859, 0.1719, 0.7783, 0.09757, 0.7872, 0.09169, 0.8226, 0.2008, 0.7971, 0.1813, 0.7872, 0.09169, 0.807, 0.07729, 0.8217, 0.1966, 0.8422, 0.2046, 0.8188, 0.06293, 0.8053, 0.0778, 0.7798, 0.1625, 0.8217, 0.1966, 0.8053, 0.0778, 0.772, 0.09851, 0.7783, 0.09757, 0.772, 0.09851, 0.7552, 0.07742, 0.7614, 0.07648, 0.7614, 0.07648, 0.7552, 0.07742, 0.7491, 0.04674, 0.7553, 0.04581, 0.7614, 0.07648, 0.7553, 0.04581, 0.7768, 0.04473, 0.7829, 0.0754, 0.7829, 0.0754, 0.7768, 0.04473, 0.8187, 0.06392, 0.807, 0.07729, 0.7872, 0.09169, 0.7783, 0.09757, 0.7614, 0.07648, 0.7829, 0.0754, 0.7491, 0.04674, 0.7552, 0.07742, 0.7988, 0.06489, 0.7646, 0.0468, 0.7646, 0.0468, 0.7988, 0.06489, 0.8188, 0.06293, 0.7491, 0.04674, 0.772, 0.09851, 0.8053, 0.0778, 0.7988, 0.06489, 0.7552, 0.07742, 0.8188, 0.06293, 0.7988, 0.06489, 0.8053, 0.0778, 0.8188, 0.06293, 0.8187, 0.06392, 0.7768, 0.04473, 0.7491, 0.04674, 0.7872, 0.09169, 0.7829, 0.0754, 0.807, 0.07729, 0.7768, 0.04473, 0.7553, 0.04581, 0.7491, 0.04674, 0.8031, 0.5709, 0.783, 0.6204, 0.783, 0.5446, 0.797, 0.6539, 0.783, 0.6204, 0.8188, 0.5961, 0.8507, 0.6458, 0.8507, 0.6458, 0.8188, 0.5961, 0.8546, 0.5718, 0.9043, 0.6377, 0.9043, 0.6377, 0.8892, 0.7834, 0.8437, 0.7327, 0.8507, 0.6458, 0.8507, 0.6458, 0.8437, 0.7327, 0.7982, 0.6819, 0.797, 0.6539, 0.783, 0.6204, 0.8031, 0.5709, 0.8188, 0.5961, 0.8188, 0.5961, 0.8031, 0.5709, 0.8546, 0.5718, 0.8892, 0.7834, 0.7873, 0.8245, 0.7843, 0.7618, 0.8437, 0.7327, 0.8437, 0.7327, 0.7843, 0.7618, 0.7812, 0.6992, 0.7982, 0.6819, 0.7873, 0.8245, 0.7078, 0.7608, 0.7345, 0.7246, 0.7843, 0.7618, 0.7843, 0.7618, 0.7345, 0.7246, 0.7612, 0.6884, 0.7812, 0.6992, 0.7078, 0.7608, 0.7024, 0.6733, 0.7243, 0.6554, 0.7345, 0.7246, 0.7345, 0.7246, 0.7243, 0.6554, 0.7461, 0.6375, 0.7612, 0.6884, 0.783, 0.6204, 0.7496, 0.6404, 0.729, 0.5954, 0.783, 0.5446, 0.1341, 0.7292, 0.1387, 0.7492, 0.1308, 0.7406, 0.1446, 0.7389, 0.1341, 0.7292, 0.1397, 0.7196, 0.1341, 0.7292, 0.1446, 0.7389, 0.1387, 0.7492, 0.1341, 0.7292, 0.1389, 0.7156, 0.1397, 0.7196, 0.1389, 0.7156, 0.1341, 0.7292, 0.1305, 0.7117, 0.1341, 0.7292, 0.1261, 0.7184, 0.1305, 0.7117, 0.1341, 0.7292, 0.123, 0.7252, 0.1261, 0.7184, 0.1269, 0.7329, 0.123, 0.7252, 0.1341, 0.7292, 0.1269, 0.7329, 0.1341, 0.7292, 0.1308, 0.7406, 0.1572, 0.7071, 0.1397, 0.7196, 0.1446, 0.7389, 0.1643, 0.7436, 0.1308, 0.7406, 0.1251, 0.7513, 0.1561, 0.7676, 0.1387, 0.7492, 0.1387, 0.7492, 0.1561, 0.7676, 0.1643, 0.7436, 0.1446, 0.7389, 0.1561, 0.7676, 0.1251, 0.7513, 0.133, 0.7952, 0.165, 0.7802, 0.1643, 0.7436, 0.1561, 0.7676, 0.165, 0.7802, 0.1877, 0.7504, 0.133, 0.7952, 0.1251, 0.7513, 0.1091, 0.7627, 0.1145, 0.798, 0.1572, 0.7071, 0.1643, 0.7436, 0.1877, 0.7504, 0.1725, 0.6978, 0.1725, 0.6978, 0.1877, 0.7504, 0.2063, 0.7596, 0.197, 0.6841, 0.165, 0.7802, 0.133, 0.7952, 0.1629, 0.818, 0.1813, 0.7923, 0.1877, 0.7504, 0.165, 0.7802, 0.1813, 0.7923, 0.2063, 0.7596, 0.133, 0.7952, 0.1145, 0.798, 0.1446, 0.8285, 0.1629, 0.818, 0.197, 0.6841, 0.2213, 0.6682, 0.1526, 0.6277, 0.1526, 0.6577, 0.1526, 0.6577, 0.1526, 0.6277, 0.1127, 0.6068, 0.08709, 0.638, 0.1725, 0.6978, 0.197, 0.6841, 0.1526, 0.6577, 0.15, 0.683, 0.15, 0.683, 0.1526, 0.6577, 0.08709, 0.638, 0.09302, 0.6719, 0.1572, 0.7071, 0.1725, 0.6978, 0.15, 0.683, 0.1469, 0.6994, 0.1469, 0.6994, 0.15, 0.683, 0.09302, 0.6719, 0.1073, 0.6918, 0.1397, 0.7196, 0.1572, 0.7071, 0.1469, 0.6994, 0.1389, 0.7156, 0.1389, 0.7156, 0.1469, 0.6994, 0.1073, 0.6918, 0.1305, 0.7117, 0.197, 0.6841, 0.2063, 0.7596, 0.2392, 0.765, 0.2213, 0.6682, 0.2392, 0.765, 0.2063, 0.7596, 0.1813, 0.7923, 0.2153, 0.8122, 0.2153, 0.8122, 0.1813, 0.7923, 0.1629, 0.818, 0.2018, 0.8432, 0.2018, 0.8432, 0.1629, 0.818, 0.1446, 0.8285, 0.1911, 0.855, 0.08709, 0.638, 0.1127, 0.6068, 0.09661, 0.6015, 0.04653, 0.6512, 0.04653, 0.6512, 0.09661, 0.6015, 0.08662, 0.5963, 0.03479, 0.6645, 0.09302, 0.6719, 0.08709, 0.638, 0.04653, 0.6512, 0.06462, 0.6918, 0.06462, 0.6918, 0.04653, 0.6512, 0.03479, 0.6645, 0.05189, 0.7071, 0.1073, 0.6918, 0.09302, 0.6719, 0.06462, 0.6918, 0.09296, 0.7062, 0.09296, 0.7062, 0.06462, 0.6918, 0.05189, 0.7071, 0.08582, 0.7206, 0.1305, 0.7117, 0.1073, 0.6918, 0.09296, 0.7062, 0.1261, 0.7184, 0.1261, 0.7184, 0.09296, 0.7062, 0.08582, 0.7206, 0.123, 0.7252, 0.123, 0.7252, 0.08582, 0.7206, 0.1055, 0.736, 0.1269, 0.7329, 0.1269, 0.7329, 0.1055, 0.736, 0.1251, 0.7513, 0.1308, 0.7406, 0.1091, 0.7627, 0.1251, 0.7513, 0.1055, 0.736, 0.08902, 0.7304, 0.08902, 0.7304, 0.1055, 0.736, 0.08582, 0.7206, 0.05189, 0.7071, 0.2392, 0.765, 0.2153, 0.8122, 0.216, 0.8521, 0.2496, 0.8277, 0.2153, 0.8122, 0.2018, 0.8432, 0.1978, 0.8857, 0.216, 0.8521, 0.2496, 0.8277, 0.216, 0.8521, 0.2072, 0.9584, 0.2153, 0.9554, 0.216, 0.8521, 0.1978, 0.8857, 0.2012, 0.9446, 0.2072, 0.9584, 0.2018, 0.8432, 0.1911, 0.855, 0.2383, 0.8563, 0.247, 0.8336, 0.247, 0.8336, 0.2012, 0.9446, 0.1978, 0.8857, 0.2018, 0.8432, 0.2012, 0.9446, 0.247, 0.8336, 0.2813, 0.8403, 0.2196, 0.9542, 0.2196, 0.9542, 0.2813, 0.8403, 0.2496, 0.8277, 0.2153, 0.9554, 0.2072, 0.9584, 0.2012, 0.9446, 0.2196, 0.9542, 0.2072, 0.9584, 0.2196, 0.9542, 0.2153, 0.9554, 0.2213, 0.6682, 0.2392, 0.765, 0.2859, 0.7499, 0.2629, 0.606, 0.2392, 0.765, 0.2496, 0.8277, 0.2813, 0.8403, 0.2859, 0.7499, 0.2859, 0.7499, 0.2813, 0.8403, 0.2908, 0.8374, 0.3156, 0.7823, 0.3156, 0.7823, 0.2908, 0.8374, 0.292, 0.8385, 0.3362, 0.791, 0.2908, 0.8374, 0.247, 0.8336, 0.2383, 0.8563, 0.292, 0.8385, 0.247, 0.8336, 0.2908, 0.8374, 0.2813, 0.8403, 0.3156, 0.7823, 0.3362, 0.791, 0.3653, 0.7313, 0.3484, 0.7154, 0.3484, 0.7154, 0.3653, 0.7313, 0.3939, 0.6981, 0.3811, 0.6614, 0.3811, 0.6614, 0.3939, 0.6981, 0.4321, 0.6743, 0.4163, 0.6301, 0.3156, 0.7823, 0.3484, 0.7154, 0.3278, 0.6808, 0.2859, 0.7499, 0.3484, 0.7154, 0.3811, 0.6614, 0.3641, 0.6225, 0.3278, 0.6808, 0.3811, 0.6614, 0.4163, 0.6301, 0.3982, 0.586, 0.3641, 0.6225, 0.3641, 0.6225, 0.3982, 0.586, 0.3361, 0.4723, 0.328, 0.5112, 0.3278, 0.6808, 0.3641, 0.6225, 0.328, 0.5112, 0.2955, 0.5639, 0.2859, 0.7499, 0.3278, 0.6808, 0.2955, 0.5639, 0.2629, 0.606, 0.4163, 0.6301, 0.4321, 0.6743, 0.4893, 0.6431, 0.4735, 0.5988, 0.3982, 0.586, 0.4163, 0.6301, 0.4735, 0.5988, 0.4555, 0.5548, 0.4735, 0.5988, 0.4893, 0.6431, 0.5593, 0.6404, 0.5436, 0.5961, 0.4555, 0.5548, 0.4735, 0.5988, 0.5436, 0.5961, 0.526, 0.5465, 0.5436, 0.5961, 0.5593, 0.6404, 0.621, 0.6472, 0.6052, 0.6029, 0.526, 0.5465, 0.5436, 0.5961, 0.6052, 0.6029, 0.582, 0.5427, 0.6052, 0.6029, 0.621, 0.6472, 0.688, 0.6499, 0.6722, 0.6056, 0.582, 0.5427, 0.6052, 0.6029, 0.6722, 0.6056, 0.6465, 0.5427, 0.6722, 0.6056, 0.688, 0.6499, 0.7496, 0.6404, 0.729, 0.5954, 0.6465, 0.5427, 0.6722, 0.6056, 0.729, 0.5954, 0.7026, 0.5295, 0.7026, 0.5295, 0.729, 0.5954, 0.783, 0.5446, 0.7481, 0.4805, 0.783, 0.5446, 0.8031, 0.5709, 0.8191, 0.4823, 0.8008, 0.4417, 0.7481, 0.4805, 0.783, 0.5446, 0.8008, 0.4417, 0.7742, 0.3997, 0.8008, 0.4417, 0.8191, 0.4823, 0.8025, 0.2985, 0.7997, 0.3018, 0.7742, 0.3997, 0.8008, 0.4417, 0.7997, 0.3018, 0.7799, 0.2869, 0.4555, 0.5548, 0.526, 0.5465, 0.4836, 0.4465, 0.4264, 0.4395, 0.526, 0.5465, 0.582, 0.5427, 0.5435, 0.45, 0.4836, 0.4465, 0.582, 0.5427, 0.6465, 0.5427, 0.6179, 0.4465, 0.5435, 0.45, 0.6465, 0.5427, 0.7026, 0.5295, 0.6759, 0.4465, 0.6179, 0.4465, 0.2842, 0.4065, 0.3233, 0.3898, 0.3104, 0.3659, 0.2707, 0.3851, 0.2955, 0.5639, 0.328, 0.5112, 0.2842, 0.4065, 0.2447, 0.474, 0.2447, 0.474, 0.2842, 0.4065, 0.2707, 0.3851, 0.2316, 0.4511, 0.2629, 0.606, 0.2955, 0.5639, 0.2447, 0.474, 0.2258, 0.5434, 0.2258, 0.5434, 0.2447, 0.474, 0.2316, 0.4511, 0.214, 0.5221, 0.2213, 0.6682, 0.2629, 0.606, 0.2258, 0.5434, 0.2072, 0.6139, 0.2072, 0.6139, 0.2258, 0.5434, 0.214, 0.5221, 0.1931, 0.5845, 0.1526, 0.6277, 0.2213, 0.6682, 0.2072, 0.6139, 0.1526, 0.6079, 0.1526, 0.6079, 0.2072, 0.6139, 0.1931, 0.5845, 0.1526, 0.5881, 0.1127, 0.6068, 0.1526, 0.6277, 0.1526, 0.6079, 0.1195, 0.5988, 0.1195, 0.5988, 0.1526, 0.6079, 0.1526, 0.5881, 0.1264, 0.5909, 0.09661, 0.6015, 0.1127, 0.6068, 0.1195, 0.5988, 0.09659, 0.5984, 0.09659, 0.5984, 0.1195, 0.5988, 0.1264, 0.5909, 0.09656, 0.5953, 0.08662, 0.5963, 0.09661, 0.6015, 0.09659, 0.5984, 0.08662, 0.5963, 0.09659, 0.5984, 0.09656, 0.5953, 0.4758, 0.3295, 0.4265, 0.3278, 0.4166, 0.3624, 0.4774, 0.3578, 0.4774, 0.3578, 0.4166, 0.3624, 0.4264, 0.4395, 0.4836, 0.4465, 0.5319, 0.3295, 0.4758, 0.3295, 0.4774, 0.3578, 0.5313, 0.3578, 0.5313, 0.3578, 0.4774, 0.3578, 0.4836, 0.4465, 0.5435, 0.45, 0.5996, 0.3484, 0.5319, 0.3295, 0.5313, 0.3578, 0.5984, 0.3696, 0.5984, 0.3696, 0.5313, 0.3578, 0.5435, 0.45, 0.6179, 0.4465, 0.6701, 0.3657, 0.5996, 0.3484, 0.5984, 0.3696, 0.6715, 0.3867, 0.6715, 0.3867, 0.5984, 0.3696, 0.6179, 0.4465, 0.6759, 0.4465, 0.3104, 0.3659, 0.3233, 0.3898, 0.4166, 0.3624, 0.4265, 0.3278, 0.2842, 0.4065, 0.328, 0.5112, 0.3361, 0.4723, 0.2842, 0.4065, 0.3361, 0.4723, 0.3612, 0.39, 0.3094, 0.3587, 0.3094, 0.3587, 0.3612, 0.39, 0.374, 0.3061, 0.3373, 0.2566, 0.3373, 0.2566, 0.374, 0.3061, 0.3808, 0.1612, 0.3424, 0.1529, 0.3424, 0.1529, 0.3808, 0.1612, 0.3474, 0.0872, 0.3309, 0.09902, 0.3309, 0.09902, 0.3474, 0.0872, 0.334, 0.04912, 0.3092, 0.0493, 0.374, 0.3061, 0.3612, 0.39, 0.4264, 0.4395, 0.4166, 0.3624, 0.4166, 0.3624, 0.4029, 0.1713, 0.3808, 0.1612, 0.374, 0.3061, 0.3474, 0.0872, 0.3808, 0.1612, 0.4029, 0.1713, 0.3926, 0.07407, 0.3361, 0.4723, 0.4264, 0.4395, 0.3612, 0.39, 0.4555, 0.5548, 0.4264, 0.4395, 0.3361, 0.4723, 0.3982, 0.586, 0.3474, 0.0872, 0.3926, 0.07407, 0.3844, 0.04801, 0.334, 0.04912, 0.3698, 0.05502, 0.3092, 0.0493, 0.334, 0.04912, 0.3844, 0.04801, 0.4166, 0.3624, 0.3233, 0.3898, 0.3094, 0.3587, 0.3373, 0.2566, 0.3094, 0.3587, 0.3233, 0.3898, 0.2842, 0.4065, 0.3698, 0.05502, 0.3309, 0.09902, 0.3092, 0.0493, 0.3926, 0.07407, 0.4029, 0.1713, 0.376, 0.2119, 0.3735, 0.1324, 0.3735, 0.1324, 0.376, 0.2119, 0.3373, 0.2566, 0.3424, 0.1529, 0.4166, 0.3624, 0.3373, 0.2566, 0.376, 0.2119, 0.4166, 0.3624, 0.376, 0.2119, 0.4029, 0.1713, 0.3844, 0.04801, 0.3926, 0.07407, 0.3735, 0.1324, 0.3698, 0.05502, 0.3698, 0.05502, 0.3735, 0.1324, 0.3424, 0.1529, 0.3309, 0.09902, 0.6701, 0.3657, 0.6715, 0.3867, 0.6858, 0.345, 0.6867, 0.2872, 0.6715, 0.3867, 0.6759, 0.4465, 0.7079, 0.4014, 0.6858, 0.345, 0.6858, 0.345, 0.7079, 0.4014, 0.7392, 0.355, 0.7125, 0.298, 0.6867, 0.2872, 0.7125, 0.298, 0.7403, 0.2394, 0.7342, 0.2261, 0.7125, 0.298, 0.7392, 0.355, 0.7523, 0.2546, 0.7403, 0.2394, 0.7523, 0.2546, 0.7392, 0.355, 0.7742, 0.3997, 0.7799, 0.2869, 0.7079, 0.4014, 0.7481, 0.4805, 0.7742, 0.3997, 0.7392, 0.355, 0.7481, 0.4805, 0.7079, 0.4014, 0.6759, 0.4465, 0.7026, 0.5295, 0.8025, 0.2985, 0.8191, 0.4823, 0.783, 0.4373, 0.7794, 0.2816, 0.7794, 0.2816, 0.783, 0.4373, 0.6867, 0.2872, 0.7342, 0.2261, 0.6867, 0.2872, 0.6858, 0.345, 0.7125, 0.298, 0.6867, 0.2872, 0.783, 0.4373, 0.6701, 0.3657, 0.7997, 0.3018, 0.8025, 0.2985, 0.8422, 0.2046, 0.8402, 0.208, 0.7799, 0.2869, 0.7997, 0.3018, 0.8402, 0.208, 0.8226, 0.2008, 0.7342, 0.2261, 0.7403, 0.2394, 0.7859, 0.1719, 0.7798, 0.1625, 0.7403, 0.2394, 0.7523, 0.2546, 0.7971, 0.1813, 0.7859, 0.1719, 0.7523, 0.2546, 0.7799, 0.2869, 0.8226, 0.2008, 0.7971, 0.1813, 0.8025, 0.2985, 0.7794, 0.2816, 0.8217, 0.1966, 0.8422, 0.2046, 0.7794, 0.2816, 0.7342, 0.2261, 0.7798, 0.1625, 0.8217, 0.1966, 0.8402, 0.208, 0.8422, 0.2046, 0.8188, 0.06293, 0.8187, 0.06392, 0.8226, 0.2008, 0.8402, 0.208, 0.8187, 0.06392, 0.807, 0.07729, 0.7798, 0.1625, 0.7859, 0.1719, 0.7783, 0.09757, 0.772, 0.09851, 0.7859, 0.1719, 0.7971, 0.1813, 0.7872, 0.09169, 0.7783, 0.09757, 0.7971, 0.1813, 0.8226, 0.2008, 0.807, 0.07729, 0.7872, 0.09169, 0.8422, 0.2046, 0.8217, 0.1966, 0.8053, 0.0778, 0.8188, 0.06293, 0.8217, 0.1966, 0.7798, 0.1625, 0.772, 0.09851, 0.8053, 0.0778, 0.772, 0.09851, 0.7783, 0.09757, 0.7614, 0.07648, 0.7552, 0.07742, 0.7552, 0.07742, 0.7614, 0.07648, 0.7553, 0.04581, 0.7491, 0.04674, 0.7553, 0.04581, 0.7614, 0.07648, 0.7829, 0.0754, 0.7768, 0.04473, 0.7768, 0.04473, 0.7829, 0.0754, 0.807, 0.07729, 0.8187, 0.06392, 0.7783, 0.09757, 0.7872, 0.09169, 0.7829, 0.0754, 0.7614, 0.07648, 0.7552, 0.07742, 0.7491, 0.04674, 0.7646, 0.0468, 0.7988, 0.06489, 0.7988, 0.06489, 0.7646, 0.0468, 0.7491, 0.04674, 0.8188, 0.06293, 0.8053, 0.0778, 0.772, 0.09851, 0.7552, 0.07742, 0.7988, 0.06489, 0.7988, 0.06489, 0.8188, 0.06293, 0.8053, 0.0778, 0.8187, 0.06392, 0.8188, 0.06293, 0.7491, 0.04674, 0.7768, 0.04473, 0.7829, 0.0754, 0.7872, 0.09169, 0.807, 0.07729, 0.7553, 0.04581, 0.7768, 0.04473, 0.7491, 0.04674, 0.783, 0.6204, 0.8031, 0.5709, 0.783, 0.5446, 0.783, 0.6204, 0.797, 0.6539, 0.8507, 0.6458, 0.8188, 0.5961, 0.8188, 0.5961, 0.8507, 0.6458, 0.9043, 0.6377, 0.8546, 0.5718, 0.8892, 0.7834, 0.9043, 0.6377, 0.8507, 0.6458, 0.8437, 0.7327, 0.8437, 0.7327, 0.8507, 0.6458, 0.797, 0.6539, 0.7982, 0.6819, 0.8031, 0.5709, 0.783, 0.6204, 0.8188, 0.5961, 0.8031, 0.5709, 0.8188, 0.5961, 0.8546, 0.5718, 0.7873, 0.8245, 0.8892, 0.7834, 0.8437, 0.7327, 0.7843, 0.7618, 0.7843, 0.7618, 0.8437, 0.7327, 0.7982, 0.6819, 0.7812, 0.6992, 0.7078, 0.7608, 0.7873, 0.8245, 0.7843, 0.7618, 0.7345, 0.7246, 0.7345, 0.7246, 0.7843, 0.7618, 0.7812, 0.6992, 0.7612, 0.6884, 0.7024, 0.6733, 0.7078, 0.7608, 0.7345, 0.7246, 0.7243, 0.6554, 0.7243, 0.6554, 0.7345, 0.7246, 0.7612, 0.6884, 0.7461, 0.6375, 0.7496, 0.6404, 0.783, 0.6204, 0.783, 0.5446, 0.729, 0.5954, 0.1387, 0.7492, 0.1341, 0.7292, 0.1308, 0.7406, 0.1341, 0.7292, 0.1446, 0.7389, 0.1397, 0.7196, 0.1446, 0.7389, 0.1341, 0.7292, 0.1387, 0.7492, 0.1389, 0.7156, 0.1341, 0.7292, 0.1397, 0.7196, 0.1341, 0.7292, 0.1389, 0.7156, 0.1305, 0.7117, 0.1261, 0.7184, 0.1341, 0.7292, 0.1305, 0.7117, 0.1341, 0.7292, 0.1261, 0.7184, 0.123, 0.7252, 0.1269, 0.7329, 0.1341, 0.7292, 0.123, 0.7252, 0.1341, 0.7292, 0.1269, 0.7329, 0.1308, 0.7406])
me_dog.materials.append(mat_dog_tex)
me_dog.use_remesh_preserve_volume = False
me_dog.use_remesh_preserve_attributes = False
me_dog.use_mirror_vertex_groups = False
me_dog.update()
arm_armature = bpy.data.armatures.new('Armature')  # bones are not reproduced

# ---- objects
ob_armature = bpy.data.objects.new('Armature', arm_armature)
ob_dog = bpy.data.objects.new('DoG', me_dog)
ob_dog_mqo = bpy.data.objects.new('DoG_mqo', None)

# ---- transforms, parenting, visibility, modifiers, constraints
ob_armature.location = (0.0, 1.016, 1.127)
ob_armature.rotation_euler = (1.507, -0.0, 0.0)
ob_armature.show_in_front = True
ob_armature.lineart.crease_threshold = 0.0
ob_dog.parent = ob_armature
ob_dog.matrix_parent_inverse = Matrix(((1.0, 0.0, 0.0, -0.0), (0.0, 0.06415, 0.9979, -1.19), (0.0, -0.9979, 0.06415, 0.942), (0.0, 0.0, 0.0, 1.0)))
ob_dog.location = (0.0, 0.0, 0.0)
ob_dog.lineart.crease_threshold = 0.0
_vg = ob_dog.vertex_groups.new(name='Bone')
for _i, _w in zip([83, 85, 86, 87, 88, 89, 90, 91, 92, 93, 94, 95, 96, 97, 107, 108, 109, 110, 111, 112, 113, 114, 115, 123, 124, 125, 126, 147, 154, 262, 264, 265, 266, 267, 268, 269, 270, 271, 272, 273, 274, 275, 276, 286, 287, 288, 289, 297, 298, 299, 300, 320, 321, 327], [0.01666, 0.02644, 0.1474, 0.04393, 0.1581, 0.7704, 0.8997, 0.5214, 0.7768, 0.8385, 0.5878, 0.1051, 0.09742, 0.1074, 0.07443, 0.2619, 0.5009, 0.108, 0.007722, 0.08249, 0.1892, 0.4425, 0.08312, 0.08107, 0.1972, 0.4525, 0.1032, 0.01664, 0.0012, 0.01475, 0.009319, 0.147, 0.0597, 0.1335, 0.7748, 0.867, 0.6016, 0.7676, 0.8182, 0.5977, 0.1105, 0.103, 0.1061, 0.08233, 0.2226, 0.5226, 0.1205, 0.08336, 0.1882, 0.4594, 0.1134, 0.0009066, 0.0251, 0.001288]): _vg.add([_i], _w, 'REPLACE')
_vg = ob_dog.vertex_groups.new(name='Bone.001')
for _i, _w in zip([71, 73, 74, 78, 83, 84, 85, 86, 87, 88, 89, 90, 91, 92, 94, 107, 108, 109, 110, 111, 112, 113, 114, 115, 123, 124, 125, 126, 136, 137, 250, 252, 253, 256, 257, 262, 263, 264, 265, 266, 267, 268, 269, 270, 271, 273, 286, 287, 288, 289, 297, 298, 299, 300, 310, 311], [0.01563, 0.1466, 0.05533, 0.1132, 0.7283, 0.9841, 0.5138, 0.791, 0.9485, 0.6963, 0.1686, 0.08015, 0.3385, 0.003384, 0.08056, 0.5548, 0.5191, 0.1587, 0.01205, 0.2816, 0.4992, 0.5287, 0.209, 0.02164, 0.4991, 0.5288, 0.2146, 0.03701, 0.2072, 0.1249, 0.02123, 0.1525, 0.06558, 0.004943, 0.1357, 0.7331, 0.9802, 0.5536, 0.789, 0.9366, 0.7209, 0.1635, 0.1088, 0.2563, 0.005761, 0.07357, 0.5714, 0.5763, 0.1504, 0.007943, 0.4993, 0.5397, 0.2167, 0.03731, 0.2093, 0.1315]): _vg.add([_i], _w, 'REPLACE')
_vg = ob_dog.vertex_groups.new(name='Bone.002')
for _i, _w in zip([65, 66, 67, 68, 69, 70, 71, 72, 73, 74, 76, 77, 78, 83, 85, 245, 246, 247, 248, 249, 250, 251, 252, 253, 255, 256, 257, 262, 264], [0.0641, 0.04094, 0.2642, 0.07783, 0.1165, 0.8085, 0.2233, 0.9327, 0.5297, 0.9271, 0.01505, 0.03491, 0.09744, 0.1135, 0.07005, 0.06204, 0.03296, 0.2823, 0.1175, 0.8068, 0.2265, 0.9294, 0.5169, 0.9161, 0.01426, 0.03849, 0.09781, 0.1065, 0.05831]): _vg.add([_i], _w, 'REPLACE')
_vg = ob_dog.vertex_groups.new(name='Bone.003')
for _i, _w in zip([4, 7, 8, 9, 10, 13, 14, 15, 16, 18, 21, 24, 25, 26, 27, 28, 29, 30, 31, 32, 33, 34, 35, 36, 37, 38, 47, 48, 49, 50, 51, 52, 53, 54, 55, 57, 58, 60, 61, 62, 63, 65, 66, 67, 68, 69, 70, 71, 75, 76, 81, 82, 117, 118, 119, 120, 127, 196, 201, 204, 205, 206, 207, 209, 210, 211, 212, 214, 216, 217, 218, 219, 220, 222, 223, 224, 225, 226, 227, 228, 236, 237, 238, 239, 240, 241, 242, 243, 244, 245, 246, 247, 248, 249, 250, 254, 255, 260, 261, 291, 292, 293, 294, 301], [0.0279, 0.04685, 0.09306, 0.05739, 0.1091, 0.05949, 0.1264, 0.2015, 0.08124, 0.008712, 0.284, 0.143, 0.05843, 0.05056, 0.02777, 0.01909, 0.008406, 0.4832, 0.3209, 0.6695, 0.2054, 0.5061, 0.1502, 0.6097, 0.08611, 0.3014, 0.7402, 0.5977, 0.6141, 0.6216, 0.6249, 0.6238, 0.7873, 0.5738, 0.6347, 0.00132, 0.1071, 0.14, 0.8076, 0.0879, 0.02241, 0.7154, 0.8239, 0.6475, 0.8067, 0.1456, 0.11, 0.01016, 0.707, 0.1416, 0.1156, 0.4324, 0.1229, 0.2857, 0.1976, 0.004337, 0.01687, 0.006459, 0.01366, 0.02676, 0.06962, 0.04622, 0.09489, 0.04831, 0.1001, 0.1978, 0.06347, 0.268, 0.1216, 0.03002, 0.03585, 0.02015, 0.01104, 0.4863, 0.3376, 0.6588, 0.1699, 0.4447, 0.1197, 0.3383, 0.7073, 0.5238, 0.4754, 0.5294, 0.51, 0.503, 0.7075, 0.5371, 0.7805, 0.7155, 0.8079, 0.6296, 0.1426, 0.11, 0.008596, 0.7068, 0.1427, 0.1028, 0.4158, 0.08271, 0.1554, 0.1673, 0.01313, 0.0004425]): _vg.add([_i], _w, 'REPLACE')
_vg = ob_dog.vertex_groups.new(name='Bone.007')
for _i, _w in zip([0, 1, 2, 3, 4, 5, 6, 7, 8, 9, 10, 11, 12, 13, 14, 15, 16, 17, 18, 19, 20, 21, 22, 23, 24, 25, 26, 27, 28, 29, 30, 31, 32, 33, 34, 35, 36, 37, 38, 39, 40, 41, 42, 43, 44, 45, 46, 47, 48, 49, 50, 51, 52, 53, 54, 55, 56, 57, 58, 59, 60, 61, 62, 63, 65, 66, 68, 75, 81, 82, 117, 118, 119, 120, 121, 122, 127, 196, 197, 198, 199, 200, 201, 202, 203, 204, 205, 206, 207, 208, 209, 210, 211, 212, 213, 214, 215, 216, 217, 218, 219, 220, 221, 222, 223, 224, 225, 226, 227, 228, 229, 230, 231, 232, 233, 234, 235, 236, 237, 238, 239, 240, 241, 242, 243, 244, 245, 246, 254, 260, 261, 291, 292, 293, 294, 295, 296, 301, 359], [0.9828, 0.9759, 0.9895, 0.9939, 0.9547, 0.9723, 0.9774, 0.9467, 0.9, 0.9355, 0.8763, 0.9961, 1.0, 0.9373, 0.865, 0.7736, 0.9022, 0.9819, 0.9686, 0.9975, 1.001, 0.6446, 0.9874, 0.9975, 0.8244, 0.9158, 0.9323, 0.9509, 0.9581, 0.9659, 0.3858, 0.6442, 0.2633, 0.7826, 0.4759, 0.8437, 0.3757, 0.9101, 0.6895, 0.995, 1.001, 0.9988, 0.9942, 0.981, 0.9882, 0.9788, 0.9935, 0.2083, 0.3796, 0.3679, 0.3577, 0.3538, 0.355, 0.1804, 0.4068, 0.3422, 0.9747, 0.9266, 0.7013, 0.9957, 0.3245, 0.1183, 0.1507, 0.05568, 0.02908, 0.07713, 0.07603, 0.08667, 0.04719, 0.1602, 0.138, 0.2928, 0.6429, 0.9374, 0.9843, 0.9955, 0.0302, 0.968, 0.9836, 0.9779, 0.9901, 0.9953, 0.9614, 0.9731, 0.9765, 0.9567, 0.9238, 0.9444, 0.8915, 0.9964, 0.9476, 0.892, 0.7768, 0.9205, 0.9985, 0.6615, 0.9857, 0.8473, 0.9255, 0.9345, 0.9513, 0.96, 0.9694, 0.3803, 0.6224, 0.2729, 0.8194, 0.5353, 0.8741, 0.6474, 0.9961, 1.0, 0.9992, 0.9945, 0.9821, 0.9883, 0.9792, 0.2479, 0.4539, 0.5042, 0.4467, 0.4684, 0.4763, 0.2574, 0.4375, 0.1507, 0.03195, 0.09294, 0.09188, 0.04069, 0.1449, 0.1406, 0.2999, 0.638, 0.9286, 0.9824, 0.9959, 0.02874, 0.9714]): _vg.add([_i], _w, 'REPLACE')
_vg = ob_dog.vertex_groups.new(name='Bone.004_L')
for _i, _w in zip([21, 30, 32, 47, 58, 60, 61, 62, 63, 64, 65, 66, 67, 69, 70, 71, 72, 73, 75, 76, 77, 78, 79, 80, 81, 82, 83, 85, 88, 107, 117, 118, 119, 127, 136, 261, 291, 292, 293, 301], [0.04164, 0.08431, 0.0513, 0.02187, 0.07521, 0.2203, 0.04262, 0.198, 0.08614, 0.01907, 0.1718, 0.03726, 0.06141, 0.7077, 0.07273, 0.6858, 0.03419, 0.2612, 0.1701, 0.7628, 0.8175, 0.5973, 0.07097, 0.01028, 0.572, 0.2784, 0.06869, 0.1612, 0.01436, 0.02197, 0.3072, 0.1964, 0.08095, 0.08658, 0.07437, 0.006267, 0.2152, 0.122, 0.03589, 0.05975]): _vg.add([_i], _w, 'REPLACE')
_vg = ob_dog.vertex_groups.new(name='Bone.004_L.001')
for _i, _w in zip([30, 58, 60, 62, 63, 64, 73, 76, 77, 78, 79, 80, 81, 82, 83, 85, 88, 107, 108, 111, 112, 113, 114, 116, 117, 118, 119, 123, 124, 125, 127, 128, 129, 130, 131, 136, 137, 138, 139, 286, 290, 291, 292, 297, 298, 301, 303, 311], [0.01138, 0.0204, 0.09757, 0.1963, 0.4286, 0.4684, 0.03483, 0.01556, 0.08614, 0.1677, 0.905, 0.9512, 0.24, 0.1004, 0.03837, 0.1929, 0.03808, 0.2548, 0.08859, 0.3033, 0.1728, 0.07967, 0.006141, 0.8416, 0.2784, 0.1241, 0.03072, 0.251, 0.1057, 0.02215, 0.7024, 0.9656, 0.9222, 0.9476, 0.8645, 0.6358, 0.6841, 0.01624, 0.05112, 0.0005616, 0.134, 0.09766, 0.05201, 0.08445, 0.04791, 0.1308, 0.04313, 0.08757]): _vg.add([_i], _w, 'REPLACE')
_vg = ob_dog.vertex_groups.new(name='Bone.004_L.002')
for _i, _w in zip([111, 130, 131, 132, 133, 134, 137, 138, 139, 140, 142, 143, 144, 145], [0.00365, 0.02763, 0.1177, 0.9436, 0.07525, 0.06788, 0.06466, 0.9562, 0.8158, 0.4635, 0.1945, 0.9797, 0.9747, 0.09382]): _vg.add([_i], _w, 'REPLACE')
_vg = ob_dog.vertex_groups.new(name='Bone.004_L.003')
for _i, _w in zip([132, 133, 134, 135, 139, 140, 141, 142, 145], [0.01514, 0.9233, 0.9285, 1.003, 0.1324, 0.5352, 0.9843, 0.8049, 0.9058]): _vg.add([_i], _w, 'REPLACE')
_vg = ob_dog.vertex_groups.new(name='Bone.004_R')
for _i, _w in zip([58, 60, 62, 63, 64, 117, 118, 127, 214, 222, 223, 224, 236, 244, 245, 246, 247, 248, 249, 250, 251, 252, 254, 255, 256, 257, 258, 259, 260, 261, 262, 264, 267, 286, 291, 292, 293, 301, 310], [0.04967, 0.1293, 0.1944, 0.06894, 0.004641, 0.06972, 0.0528, 0.007283, 0.03736, 0.08379, 0.007296, 0.05249, 0.01239, 0.03936, 0.1738, 0.04682, 0.0588, 0.7106, 0.07406, 0.6787, 0.0375, 0.271, 0.1725, 0.7708, 0.7923, 0.5868, 0.08757, 0.01929, 0.5718, 0.2808, 0.0793, 0.1955, 0.02457, 0.0362, 0.1969, 0.2484, 0.08993, 0.06565, 0.03518]): _vg.add([_i], _w, 'REPLACE')
_vg = ob_dog.vertex_groups.new(name='Bone.004_R.001')
for _i, _w in zip([58, 60, 62, 63, 64, 111, 112, 113, 116, 117, 118, 123, 124, 127, 137, 222, 252, 256, 257, 258, 259, 260, 261, 262, 264, 267, 286, 287, 290, 291, 292, 293, 297, 298, 299, 301, 302, 303, 304, 305, 310, 311], [0.006612, 0.08032, 0.1569, 0.2916, 0.3736, 0.2761, 0.1457, 0.06868, 0.08231, 0.07243, 0.03298, 0.07333, 0.03439, 0.08963, 0.07108, 0.00836, 0.02848, 0.1042, 0.156, 0.8848, 0.9462, 0.2399, 0.1107, 0.02268, 0.1341, 0.0464, 0.2138, 0.06644, 0.7365, 0.2484, 0.1136, 0.02907, 0.2271, 0.09219, 0.008155, 0.6327, 0.9562, 0.7939, 0.8986, 0.1088, 0.6543, 0.6182]): _vg.add([_i], _w, 'REPLACE')
_vg = ob_dog.vertex_groups.new(name='Bone.004_R.002')
for _i, _w in zip([64, 111, 290, 297, 301, 303, 304, 305, 306, 307, 308, 311, 312, 313, 314, 316, 317, 318, 319], [0.001719, 0.04751, 0.04916, 0.01641, 0.02243, 0.1115, 0.08142, 0.8734, 0.937, 0.08522, 0.07554, 0.1148, 0.9679, 0.8475, 0.473, 0.1724, 0.9952, 0.9634, 0.07976]): _vg.add([_i], _w, 'REPLACE')
_vg = ob_dog.vertex_groups.new(name='Bone.004_R.003')
for _i, _w in zip([306, 307, 308, 309, 313, 314, 315, 316, 318, 319], [0.04409, 0.9139, 0.9235, 0.988, 0.1405, 0.5256, 0.9866, 0.8271, 0.02375, 0.9204]): _vg.add([_i], _w, 'REPLACE')
_vg = ob_dog.vertex_groups.new(name='Bone_L')
for _i, _w in zip([89, 91, 92, 93, 94, 95, 96, 97, 98, 99, 100, 101, 102, 103, 105, 108, 109, 110, 113, 114, 115, 124, 125, 126, 146, 147, 148, 149, 152, 153, 154, 278, 280, 281, 284, 299, 300, 321, 326, 327], [0.01006, 0.05358, 0.1349, 0.05503, 0.1655, 0.7621, 0.08955, 0.4495, 0.726, 0.1128, 0.4679, 0.2246, 0.483, 0.07291, 0.02415, 0.0243, 0.1327, 0.3674, 0.01906, 0.1016, 0.3592, 0.02537, 0.1144, 0.4075, 0.122, 0.1375, 0.01227, 0.03399, 0.5394, 0.0379, 0.1179, 0.02563, 0.0733, 0.4305, 0.006035, 0.05823, 0.1331, 0.02215, 0.003737, 0.09404]): _vg.add([_i], _w, 'REPLACE')
_vg = ob_dog.vertex_groups.new(name='Bone_L.001')
for _i, _w in zip([91, 92, 94, 95, 97, 98, 100, 101, 102, 103, 104, 105, 106, 108, 109, 110, 114, 115, 124, 125, 126, 146, 147, 148, 149, 150, 151, 152, 153, 154, 155, 158, 159, 281, 299, 300, 327], [0.0464, 0.0263, 0.1497, 0.03949, 0.4218, 0.1074, 0.5114, 0.5918, 0.1554, 0.8785, 0.223, 0.06854, 0.7395, 0.02417, 0.1448, 0.4564, 0.05721, 0.1584, 0.0008131, 0.08315, 0.2905, 0.8199, 0.6967, 0.9042, 0.7147, 0.1793, 0.1055, 0.05893, 0.001225, 0.5353, 0.07726, 0.01527, 0.001801, 0.005266, 0.0112, 0.05922, 0.03239]): _vg.add([_i], _w, 'REPLACE')
_vg = ob_dog.vertex_groups.new(name='Bone_L.002')
for _i, _w in zip([101, 102, 103, 104, 105, 106, 115, 126, 147, 148, 149, 150, 151, 152, 153, 154, 155, 156, 157, 158, 159, 160, 161, 162, 163, 164, 165, 166, 172, 173, 174, 176, 281], [0.1136, 0.02405, 0.02547, 0.7587, 0.8689, 0.2563, 0.05595, 0.03762, 0.08322, 0.05463, 0.2135, 0.8133, 0.8814, 0.1121, 0.9038, 0.2306, 0.9014, 0.9284, 0.9288, 0.921, 0.9184, 0.9777, 0.9181, 0.9411, 0.04947, 0.0254, 0.06255, 0.05985, 0.03822, 0.008528, 0.01228, 0.004802, 0.05252]): _vg.add([_i], _w, 'REPLACE')
_vg = ob_dog.vertex_groups.new(name='Bone_L.003')
for _i, _w in zip([156, 157, 158, 159, 161, 162, 163, 164, 165, 166, 167, 168, 169, 170, 171, 172, 173, 174, 175, 176, 177], [0.04473, 0.05435, 0.0391, 0.05519, 0.06876, 0.05429, 0.9491, 0.9623, 0.9368, 0.9398, 0.9986, 0.9906, 0.9987, 0.9857, 0.9952, 0.9544, 0.9699, 0.9685, 0.9907, 0.9722, 0.9981]): _vg.add([_i], _w, 'REPLACE')
_vg = ob_dog.vertex_groups.new(name='Bone_R')
for _i, _w in zip([114, 115, 268, 270, 271, 272, 273, 274, 275, 276, 277, 278, 279, 280, 281, 282, 287, 288, 289, 299, 300, 320, 321, 322, 327], [0.02217, 0.06823, 0.01784, 0.0317, 0.157, 0.0281, 0.1443, 0.738, 0.08821, 0.4568, 0.7177, 0.04753, 0.4635, 0.1092, 0.06854, 0.05506, 0.004338, 0.1076, 0.3312, 0.06497, 0.2543, 0.1136, 0.09714, 0.007734, 0.01118]): _vg.add([_i], _w, 'REPLACE')
_vg = ob_dog.vertex_groups.new(name='Bone_R.001')
for _i, _w in zip([114, 115, 125, 126, 152, 154, 270, 271, 273, 274, 276, 277, 279, 280, 281, 282, 283, 284, 285, 287, 288, 289, 298, 299, 300, 320, 321, 322, 323, 324, 325, 326, 327, 328], [0.05989, 0.1615, 0.01196, 0.05335, 0.04567, 0.02848, 0.05149, 0.01499, 0.16, 0.04775, 0.4038, 0.1069, 0.5091, 0.6465, 0.1657, 0.8462, 0.06262, 0.03159, 0.06699, 0.02183, 0.1418, 0.4618, 0.00968, 0.08795, 0.3147, 0.8082, 0.6972, 0.8482, 0.6983, 0.06484, 0.07752, 0.0003289, 0.5453, 0.08043]): _vg.add([_i], _w, 'REPLACE')
_vg = ob_dog.vertex_groups.new(name='Bone_R.002')
for _i, _w in zip([102, 115, 152, 280, 281, 282, 283, 284, 285, 300, 320, 321, 322, 323, 324, 325, 326, 327, 328, 329, 330, 331, 332, 333, 334, 335, 336, 337, 338, 339, 345, 346, 349], [0.05342, 0.05909, 0.1091, 0.1037, 0.01143, 0.07942, 0.9144, 0.9071, 0.9217, 0.042, 0.01233, 0.09167, 0.1077, 0.2317, 0.9268, 0.9081, 0.9266, 0.2313, 0.8815, 0.9462, 0.9453, 0.9394, 0.9435, 0.9804, 0.9345, 0.9308, 0.06501, 0.02933, 0.03589, 0.064, 0.05456, 0.01387, 0.001866]): _vg.add([_i], _w, 'REPLACE')
_vg = ob_dog.vertex_groups.new(name='Bone_R.003')
for _i, _w in zip([329, 330, 331, 332, 334, 335, 336, 337, 338, 339, 340, 341, 342, 343, 344, 345, 346, 347, 348, 349, 350], [0.04106, 0.04333, 0.05258, 0.05196, 0.05602, 0.0649, 0.9348, 0.9602, 0.9567, 0.9358, 0.998, 0.9899, 0.9978, 0.9818, 0.9909, 0.9451, 0.9678, 0.9772, 0.9905, 0.9738, 0.9979]): _vg.add([_i], _w, 'REPLACE')
_vg = ob_dog.vertex_groups.new(name='Bone.004')
for _i, _w in zip([93, 95, 96, 98, 99, 101, 102, 152, 178, 179, 180, 181, 182, 183, 184, 190, 191, 192, 272, 274, 275, 277, 278, 280, 281, 354, 355, 356], [0.08787, 0.08189, 0.8014, 0.1335, 0.8404, 0.04261, 0.2299, 0.1037, 0.9708, 0.8799, 0.6828, 0.4359, 0.174, 0.05729, 0.02844, 0.1653, 0.8807, 0.03732, 0.1207, 0.09446, 0.7974, 0.1245, 0.867, 0.04856, 0.2159, 0.1719, 0.864, 0.0141]): _vg.add([_i], _w, 'REPLACE')
_vg = ob_dog.vertex_groups.new(name='Bone.005')
for _i, _w in zip([179, 180, 181, 182, 183, 184, 185, 187, 190, 191, 192, 193, 351, 352, 354, 355, 356, 357], [0.1106, 0.2555, 0.5582, 0.654, 0.908, 0.1506, 0.4444, 0.05486, 0.8157, 0.09786, 0.8398, 0.1071, 0.4392, 0.05246, 0.8125, 0.1206, 0.8749, 0.09337]): _vg.add([_i], _w, 'REPLACE')
_vg = ob_dog.vertex_groups.new(name='Bone.006')
for _i, _w in zip([180, 182, 183, 184, 185, 186, 187, 188, 189, 192, 193, 194, 195, 351, 352, 353, 356, 357, 358], [0.05622, 0.1706, 0.01902, 0.8099, 0.5533, 0.9723, 0.9442, 0.9909, 0.9824, 0.1161, 0.888, 0.9826, 0.9954, 0.5591, 0.9467, 0.9937, 0.09285, 0.9011, 0.9803]): _vg.add([_i], _w, 'REPLACE')
_m = ob_dog.modifiers.new('Armature', 'ARMATURE')
_m.object = ob_armature
ob_dog_mqo.location = (0.0, 0.0, 0.0)
ob_dog_mqo.empty_image_offset = (0.0, 0.0)
ob_dog_mqo.lineart.crease_threshold = 0.0

# ---- collection membership
col_collection_1.objects.link(ob_armature)
col_collection_1.objects.link(ob_dog)
col_collection_1.objects.link(ob_dog_mqo)

# ---- scene / render settings (as saved in the file)
scene.frame_start = 1; scene.frame_end = 24; scene.frame_set(1)
scene.render.engine = 'BLENDER_EEVEE_NEXT'
scene.render.resolution_percentage = 50
scene.render.dither_intensity = 0.0
scene.cycles.use_denoising = False
scene.cycles.samples = 128
scene.cycles.sampling_pattern = 'TABULATED_SOBOL'
scene.cycles.use_adaptive_sampling = False
scene.cycles.use_light_tree = False
scene.cycles.blur_glossy = 0.0
scene.cycles.sample_clamp_indirect = 0.0
scene.view_settings.view_transform = 'Standard'
bpy.context.view_layer.update()

# ---- added for rendering (the .blend has no active camera and no usable light): camera, sun
cam_auto = bpy.data.cameras.new('AutoCamera')
cam_auto.lens = 50.0
cam_auto.sensor_width = 36.0
cam_auto.clip_end = 1000.0
ob_auto_camera = bpy.data.objects.new('AutoCamera', cam_auto)
scene.collection.objects.link(ob_auto_camera)
ob_auto_camera.location = (3.64931, -4.38625, 3.89039)
ob_auto_camera.rotation_euler = (1.09748, -7.21219e-08, 0.694738)
scene.camera = ob_auto_camera
light_auto_sun = bpy.data.lights.new('AutoSun', 'SUN')
light_auto_sun.energy = 3.0
light_auto_sun.angle = 0.0523599
ob_auto_sun = bpy.data.objects.new('AutoSun', light_auto_sun)
scene.collection.objects.link(ob_auto_sun)
ob_auto_sun.rotation_euler = (0.872665, 0.174533, 0.523599)
bpy.context.view_layer.update()

